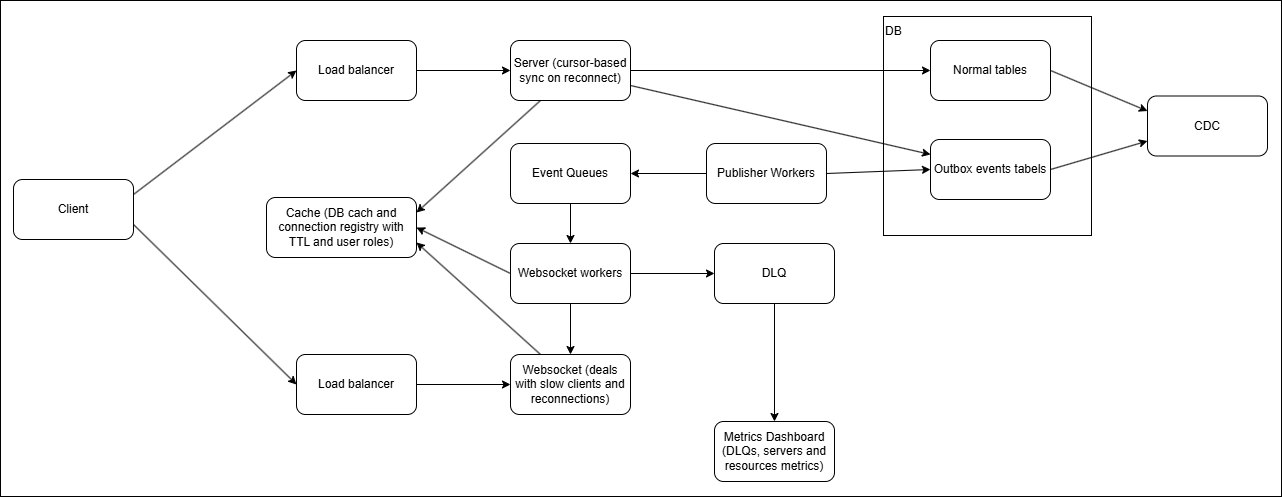

The diagram above was exported from draw.io. Its source (the exported page's mxGraphModel, read from the mxfile embedded in the PNG):
<mxGraphModel dx="2186" dy="867" grid="0" gridSize="10" guides="1" tooltips="1" connect="1" arrows="1" fold="1" page="0" pageScale="1" pageWidth="850" pageHeight="1100" math="0" shadow="0">
  <root>
    <mxCell id="0" />
    <mxCell id="1" parent="0" />
    <mxCell id="112" value="" style="rounded=0;whiteSpace=wrap;html=1;" vertex="1" parent="1">
      <mxGeometry x="-262" y="292" width="1281" height="496" as="geometry" />
    </mxCell>
    <mxCell id="94" value="" style="rounded=0;whiteSpace=wrap;html=1;" parent="1" vertex="1">
      <mxGeometry x="621" y="308" width="208" height="219" as="geometry" />
    </mxCell>
    <mxCell id="78" style="edgeStyle=none;html=1;exitX=1;exitY=0.25;exitDx=0;exitDy=0;entryX=0;entryY=0.5;entryDx=0;entryDy=0;" parent="1" source="64" target="76" edge="1">
      <mxGeometry relative="1" as="geometry" />
    </mxCell>
    <mxCell id="79" style="edgeStyle=none;html=1;exitX=1;exitY=0.75;exitDx=0;exitDy=0;entryX=0;entryY=0.5;entryDx=0;entryDy=0;" parent="1" source="64" target="74" edge="1">
      <mxGeometry relative="1" as="geometry" />
    </mxCell>
    <mxCell id="64" value="Client" style="rounded=1;whiteSpace=wrap;html=1;" parent="1" vertex="1">
      <mxGeometry x="-249" y="471" width="120" height="60" as="geometry" />
    </mxCell>
    <mxCell id="65" style="edgeStyle=none;html=1;exitX=1;exitY=0.5;exitDx=0;exitDy=0;entryX=0;entryY=0.5;entryDx=0;entryDy=0;" parent="1" source="66" target="67" edge="1">
      <mxGeometry relative="1" as="geometry" />
    </mxCell>
    <mxCell id="92" style="edgeStyle=none;html=1;exitX=0.25;exitY=1;exitDx=0;exitDy=0;entryX=1;entryY=0.25;entryDx=0;entryDy=0;" parent="1" source="66" target="91" edge="1">
      <mxGeometry relative="1" as="geometry" />
    </mxCell>
    <mxCell id="99" style="edgeStyle=none;html=1;exitX=1;exitY=0.75;exitDx=0;exitDy=0;entryX=0;entryY=0.25;entryDx=0;entryDy=0;" parent="1" source="66" target="80" edge="1">
      <mxGeometry relative="1" as="geometry" />
    </mxCell>
    <mxCell id="66" value="Server (cursor-based sync on reconnect)" style="rounded=1;whiteSpace=wrap;html=1;" parent="1" vertex="1">
      <mxGeometry x="248" y="332" width="120" height="60" as="geometry" />
    </mxCell>
    <mxCell id="110" style="edgeStyle=none;html=1;exitX=1;exitY=0.5;exitDx=0;exitDy=0;entryX=0;entryY=0.25;entryDx=0;entryDy=0;" parent="1" source="67" target="109" edge="1">
      <mxGeometry relative="1" as="geometry" />
    </mxCell>
    <mxCell id="67" value="Normal tables" style="rounded=1;whiteSpace=wrap;html=1;" parent="1" vertex="1">
      <mxGeometry x="668" y="332" width="120" height="60" as="geometry" />
    </mxCell>
    <mxCell id="68" value="Metrics Dashboard (DLQs, servers and resources metrics)" style="rounded=1;whiteSpace=wrap;html=1;" parent="1" vertex="1">
      <mxGeometry x="452" y="713" width="120" height="60" as="geometry" />
    </mxCell>
    <mxCell id="106" style="edgeStyle=none;html=1;exitX=0.25;exitY=0;exitDx=0;exitDy=0;entryX=1;entryY=0.75;entryDx=0;entryDy=0;" parent="1" source="71" target="91" edge="1">
      <mxGeometry relative="1" as="geometry" />
    </mxCell>
    <mxCell id="71" value="Websocket (deals with slow clients and reconnections)" style="rounded=1;whiteSpace=wrap;html=1;" parent="1" vertex="1">
      <mxGeometry x="248" y="646" width="120" height="60" as="geometry" />
    </mxCell>
    <mxCell id="75" style="edgeStyle=none;html=1;exitX=1;exitY=0.5;exitDx=0;exitDy=0;entryX=0;entryY=0.5;entryDx=0;entryDy=0;" parent="1" source="74" target="71" edge="1">
      <mxGeometry relative="1" as="geometry" />
    </mxCell>
    <mxCell id="74" value="Load balancer" style="rounded=1;whiteSpace=wrap;html=1;" parent="1" vertex="1">
      <mxGeometry x="34" y="646" width="120" height="60" as="geometry" />
    </mxCell>
    <mxCell id="77" style="edgeStyle=none;html=1;exitX=1;exitY=0.5;exitDx=0;exitDy=0;" parent="1" source="76" target="66" edge="1">
      <mxGeometry relative="1" as="geometry" />
    </mxCell>
    <mxCell id="76" value="Load balancer" style="rounded=1;whiteSpace=wrap;html=1;" parent="1" vertex="1">
      <mxGeometry x="34" y="332" width="120" height="60" as="geometry" />
    </mxCell>
    <mxCell id="111" style="edgeStyle=none;html=1;exitX=1;exitY=0.5;exitDx=0;exitDy=0;entryX=0;entryY=0.75;entryDx=0;entryDy=0;" parent="1" source="80" target="109" edge="1">
      <mxGeometry relative="1" as="geometry" />
    </mxCell>
    <mxCell id="80" value="Outbox events tabels" style="rounded=1;whiteSpace=wrap;html=1;" parent="1" vertex="1">
      <mxGeometry x="668" y="431" width="120" height="60" as="geometry" />
    </mxCell>
    <mxCell id="85" style="edgeStyle=none;html=1;exitX=0.5;exitY=1;exitDx=0;exitDy=0;entryX=0.5;entryY=0;entryDx=0;entryDy=0;" parent="1" source="82" target="102" edge="1">
      <mxGeometry relative="1" as="geometry" />
    </mxCell>
    <mxCell id="82" value="Event Queues" style="rounded=1;whiteSpace=wrap;html=1;" parent="1" vertex="1">
      <mxGeometry x="248" y="435" width="120" height="60" as="geometry" />
    </mxCell>
    <mxCell id="87" style="edgeStyle=none;html=1;exitX=1;exitY=0.5;exitDx=0;exitDy=0;entryX=0;entryY=0.5;entryDx=0;entryDy=0;" parent="1" source="86" target="80" edge="1">
      <mxGeometry relative="1" as="geometry" />
    </mxCell>
    <mxCell id="96" style="edgeStyle=none;html=1;exitX=0;exitY=0.5;exitDx=0;exitDy=0;entryX=1;entryY=0.5;entryDx=0;entryDy=0;" parent="1" source="86" target="82" edge="1">
      <mxGeometry relative="1" as="geometry" />
    </mxCell>
    <mxCell id="86" value="Publisher Workers" style="rounded=1;whiteSpace=wrap;html=1;" parent="1" vertex="1">
      <mxGeometry x="444" y="435" width="120" height="60" as="geometry" />
    </mxCell>
    <mxCell id="104" style="edgeStyle=none;html=1;exitX=0.5;exitY=1;exitDx=0;exitDy=0;entryX=0.5;entryY=0;entryDx=0;entryDy=0;" parent="1" source="89" target="68" edge="1">
      <mxGeometry relative="1" as="geometry" />
    </mxCell>
    <mxCell id="89" value="DLQ" style="rounded=1;whiteSpace=wrap;html=1;" parent="1" vertex="1">
      <mxGeometry x="452" y="535" width="120" height="60" as="geometry" />
    </mxCell>
    <mxCell id="91" value="Cache (DB cach and connection registry with TTL and user roles)" style="rounded=1;whiteSpace=wrap;html=1;" parent="1" vertex="1">
      <mxGeometry x="4" y="489" width="150" height="60" as="geometry" />
    </mxCell>
    <mxCell id="95" value="DB" style="text;html=1;align=left;verticalAlign=middle;whiteSpace=wrap;rounded=0;" parent="1" vertex="1">
      <mxGeometry x="621" y="308" width="60" height="30" as="geometry" />
    </mxCell>
    <mxCell id="103" style="edgeStyle=none;html=1;exitX=0.5;exitY=1;exitDx=0;exitDy=0;entryX=0.5;entryY=0;entryDx=0;entryDy=0;" parent="1" source="102" target="71" edge="1">
      <mxGeometry relative="1" as="geometry" />
    </mxCell>
    <mxCell id="105" style="edgeStyle=none;html=1;exitX=0;exitY=0.5;exitDx=0;exitDy=0;entryX=1;entryY=0.5;entryDx=0;entryDy=0;" parent="1" source="102" target="91" edge="1">
      <mxGeometry relative="1" as="geometry" />
    </mxCell>
    <mxCell id="107" style="edgeStyle=none;html=1;exitX=1;exitY=0.5;exitDx=0;exitDy=0;entryX=0;entryY=0.5;entryDx=0;entryDy=0;" parent="1" source="102" target="89" edge="1">
      <mxGeometry relative="1" as="geometry" />
    </mxCell>
    <mxCell id="102" value="Websocket workers" style="rounded=1;whiteSpace=wrap;html=1;" parent="1" vertex="1">
      <mxGeometry x="248" y="535" width="120" height="60" as="geometry" />
    </mxCell>
    <mxCell id="109" value="CDC" style="rounded=1;whiteSpace=wrap;html=1;" parent="1" vertex="1">
      <mxGeometry x="885" y="387.5" width="120" height="60" as="geometry" />
    </mxCell>
  </root>
</mxGraphModel>